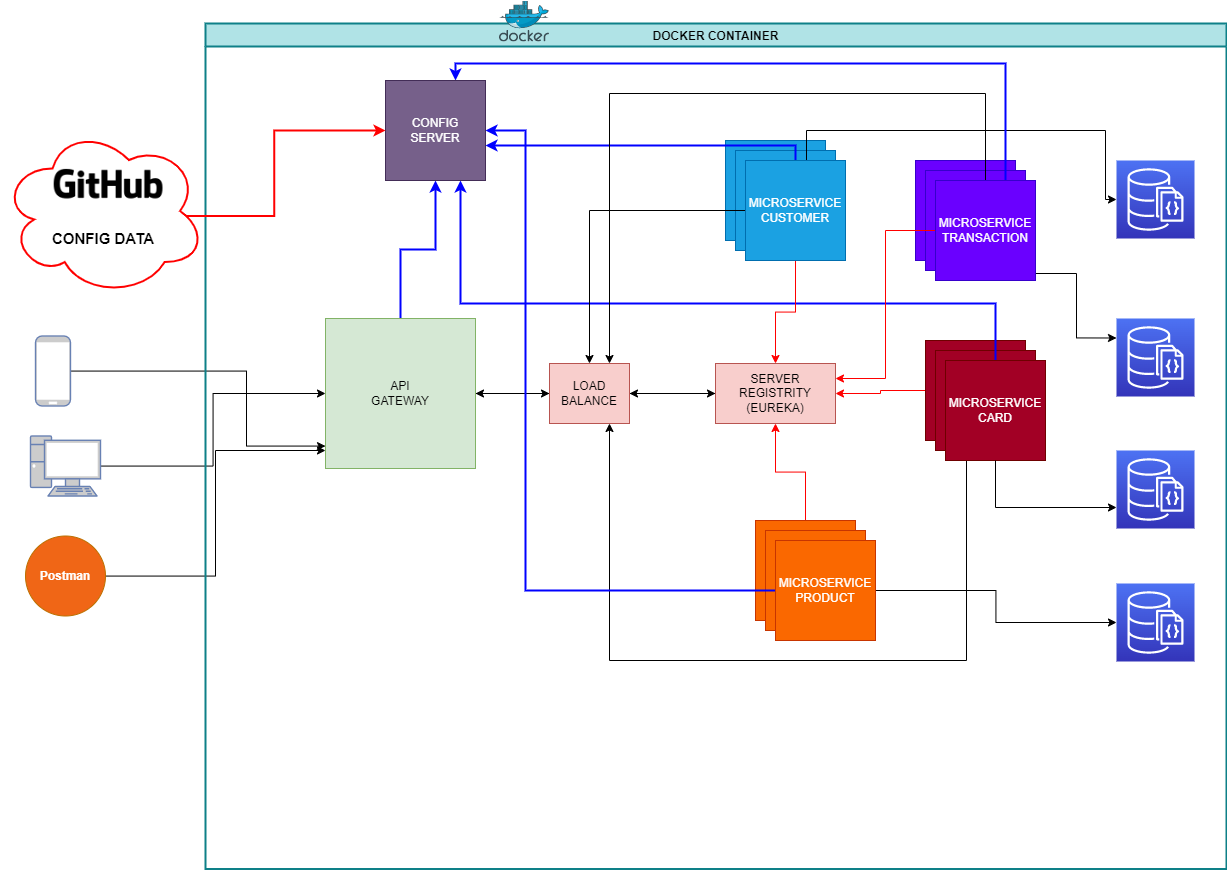

The diagram above was exported from draw.io. Its source (the exported page's mxGraphModel, read from the mxfile embedded in the PNG):
<mxGraphModel dx="1240" dy="1484" grid="1" gridSize="10" guides="1" tooltips="1" connect="1" arrows="1" fold="1" page="1" pageScale="1" pageWidth="1169" pageHeight="827" math="0" shadow="0">
  <root>
    <mxCell id="0" />
    <mxCell id="1" parent="0" />
    <mxCell id="qEze8nx4j6IlFKt4JNKZ-1" style="edgeStyle=orthogonalEdgeStyle;rounded=0;orthogonalLoop=1;jettySize=auto;html=1;" parent="1" source="qEze8nx4j6IlFKt4JNKZ-2" target="qEze8nx4j6IlFKt4JNKZ-10" edge="1">
      <mxGeometry relative="1" as="geometry" />
    </mxCell>
    <mxCell id="qEze8nx4j6IlFKt4JNKZ-2" value="" style="fontColor=#0066CC;verticalAlign=top;verticalLabelPosition=bottom;labelPosition=center;align=center;html=1;outlineConnect=0;fillColor=#CCCCCC;strokeColor=#6881B3;gradientColor=none;gradientDirection=north;strokeWidth=2;shape=mxgraph.networks.pc;" parent="1" vertex="1">
      <mxGeometry x="74" y="352.5" width="70" height="60" as="geometry" />
    </mxCell>
    <mxCell id="qEze8nx4j6IlFKt4JNKZ-3" style="edgeStyle=orthogonalEdgeStyle;rounded=0;orthogonalLoop=1;jettySize=auto;html=1;" parent="1" source="qEze8nx4j6IlFKt4JNKZ-4" target="qEze8nx4j6IlFKt4JNKZ-10" edge="1">
      <mxGeometry relative="1" as="geometry">
        <Array as="points">
          <mxPoint x="290" y="287.5" />
          <mxPoint x="290" y="362.5" />
        </Array>
      </mxGeometry>
    </mxCell>
    <mxCell id="qEze8nx4j6IlFKt4JNKZ-4" value="" style="fontColor=#0066CC;verticalAlign=top;verticalLabelPosition=bottom;labelPosition=center;align=center;html=1;outlineConnect=0;fillColor=#CCCCCC;strokeColor=#6881B3;gradientColor=none;gradientDirection=north;strokeWidth=2;shape=mxgraph.networks.mobile;" parent="1" vertex="1">
      <mxGeometry x="79" y="252.5" width="35" height="70" as="geometry" />
    </mxCell>
    <mxCell id="qEze8nx4j6IlFKt4JNKZ-5" style="edgeStyle=orthogonalEdgeStyle;rounded=0;orthogonalLoop=1;jettySize=auto;html=1;entryX=0;entryY=0.88;entryDx=0;entryDy=0;entryPerimeter=0;" parent="1" source="qEze8nx4j6IlFKt4JNKZ-6" target="qEze8nx4j6IlFKt4JNKZ-10" edge="1">
      <mxGeometry relative="1" as="geometry" />
    </mxCell>
    <mxCell id="qEze8nx4j6IlFKt4JNKZ-6" value="&lt;font color=&quot;#ffffff&quot;&gt;&lt;b&gt;Postman&lt;/b&gt;&lt;/font&gt;" style="ellipse;whiteSpace=wrap;html=1;aspect=fixed;fillColor=#F06616;fontColor=#000000;strokeColor=#BD7000;" parent="1" vertex="1">
      <mxGeometry x="69" y="452.5" width="80" height="80" as="geometry" />
    </mxCell>
    <mxCell id="qEze8nx4j6IlFKt4JNKZ-7" value="DOCKER CONTAINER" style="swimlane;strokeColor=#0e8088;strokeWidth=2;fillColor=#b0e3e6;" parent="1" vertex="1">
      <mxGeometry x="249" y="-60" width="1021" height="845.5" as="geometry" />
    </mxCell>
    <mxCell id="qEze8nx4j6IlFKt4JNKZ-8" style="edgeStyle=orthogonalEdgeStyle;rounded=0;orthogonalLoop=1;jettySize=auto;html=1;exitX=1;exitY=0.5;exitDx=0;exitDy=0;entryX=0;entryY=0.5;entryDx=0;entryDy=0;" parent="qEze8nx4j6IlFKt4JNKZ-7" source="qEze8nx4j6IlFKt4JNKZ-10" target="qEze8nx4j6IlFKt4JNKZ-13" edge="1">
      <mxGeometry relative="1" as="geometry" />
    </mxCell>
    <mxCell id="qEze8nx4j6IlFKt4JNKZ-9" style="edgeStyle=orthogonalEdgeStyle;rounded=0;orthogonalLoop=1;jettySize=auto;html=1;entryX=0.5;entryY=1;entryDx=0;entryDy=0;strokeColor=#0000FF;strokeWidth=2;" parent="qEze8nx4j6IlFKt4JNKZ-7" source="qEze8nx4j6IlFKt4JNKZ-10" target="qEze8nx4j6IlFKt4JNKZ-39" edge="1">
      <mxGeometry relative="1" as="geometry" />
    </mxCell>
    <mxCell id="qEze8nx4j6IlFKt4JNKZ-10" value="API&lt;br&gt;GATEWAY" style="whiteSpace=wrap;html=1;aspect=fixed;fillColor=#d5e8d4;strokeColor=#82b366;" parent="qEze8nx4j6IlFKt4JNKZ-7" vertex="1">
      <mxGeometry x="120" y="295" width="150" height="150" as="geometry" />
    </mxCell>
    <mxCell id="qEze8nx4j6IlFKt4JNKZ-11" style="edgeStyle=orthogonalEdgeStyle;rounded=0;orthogonalLoop=1;jettySize=auto;html=1;entryX=1;entryY=0.5;entryDx=0;entryDy=0;" parent="qEze8nx4j6IlFKt4JNKZ-7" source="qEze8nx4j6IlFKt4JNKZ-13" target="qEze8nx4j6IlFKt4JNKZ-10" edge="1">
      <mxGeometry relative="1" as="geometry" />
    </mxCell>
    <mxCell id="qEze8nx4j6IlFKt4JNKZ-12" style="edgeStyle=orthogonalEdgeStyle;rounded=0;orthogonalLoop=1;jettySize=auto;html=1;entryX=0;entryY=0.5;entryDx=0;entryDy=0;" parent="qEze8nx4j6IlFKt4JNKZ-7" source="qEze8nx4j6IlFKt4JNKZ-13" target="qEze8nx4j6IlFKt4JNKZ-15" edge="1">
      <mxGeometry relative="1" as="geometry" />
    </mxCell>
    <mxCell id="qEze8nx4j6IlFKt4JNKZ-13" value="LOAD BALANCE" style="rounded=0;whiteSpace=wrap;html=1;fillColor=#f8cecc;strokeColor=#b85450;" parent="qEze8nx4j6IlFKt4JNKZ-7" vertex="1">
      <mxGeometry x="344" y="340" width="80" height="60" as="geometry" />
    </mxCell>
    <mxCell id="qEze8nx4j6IlFKt4JNKZ-14" style="edgeStyle=orthogonalEdgeStyle;rounded=0;orthogonalLoop=1;jettySize=auto;html=1;" parent="qEze8nx4j6IlFKt4JNKZ-7" source="qEze8nx4j6IlFKt4JNKZ-15" target="qEze8nx4j6IlFKt4JNKZ-13" edge="1">
      <mxGeometry relative="1" as="geometry" />
    </mxCell>
    <mxCell id="qEze8nx4j6IlFKt4JNKZ-15" value="SERVER REGISTRITY&lt;br&gt;(EUREKA)" style="rounded=0;whiteSpace=wrap;html=1;fillColor=#f8cecc;strokeColor=#b85450;" parent="qEze8nx4j6IlFKt4JNKZ-7" vertex="1">
      <mxGeometry x="510" y="340" width="120" height="60" as="geometry" />
    </mxCell>
    <mxCell id="qEze8nx4j6IlFKt4JNKZ-16" value="" style="edgeStyle=orthogonalEdgeStyle;rounded=0;orthogonalLoop=1;jettySize=auto;html=1;strokeColor=#FF0000;" parent="qEze8nx4j6IlFKt4JNKZ-7" source="qEze8nx4j6IlFKt4JNKZ-17" target="qEze8nx4j6IlFKt4JNKZ-15" edge="1">
      <mxGeometry relative="1" as="geometry" />
    </mxCell>
    <mxCell id="qEze8nx4j6IlFKt4JNKZ-17" value="" style="whiteSpace=wrap;html=1;aspect=fixed;fillColor=#a20025;fontColor=#ffffff;strokeColor=#6F0000;" parent="qEze8nx4j6IlFKt4JNKZ-7" vertex="1">
      <mxGeometry x="720" y="317" width="100" height="100" as="geometry" />
    </mxCell>
    <mxCell id="qEze8nx4j6IlFKt4JNKZ-18" value="" style="whiteSpace=wrap;html=1;aspect=fixed;fillColor=#a20025;fontColor=#ffffff;strokeColor=#6F0000;" parent="qEze8nx4j6IlFKt4JNKZ-7" vertex="1">
      <mxGeometry x="730" y="327" width="100" height="100" as="geometry" />
    </mxCell>
    <mxCell id="qEze8nx4j6IlFKt4JNKZ-19" style="edgeStyle=orthogonalEdgeStyle;rounded=0;orthogonalLoop=1;jettySize=auto;html=1;entryX=0.75;entryY=1;entryDx=0;entryDy=0;" parent="qEze8nx4j6IlFKt4JNKZ-7" source="qEze8nx4j6IlFKt4JNKZ-21" target="qEze8nx4j6IlFKt4JNKZ-13" edge="1">
      <mxGeometry relative="1" as="geometry">
        <Array as="points">
          <mxPoint x="761" y="637" />
          <mxPoint x="404" y="637" />
        </Array>
      </mxGeometry>
    </mxCell>
    <mxCell id="qEze8nx4j6IlFKt4JNKZ-20" style="edgeStyle=orthogonalEdgeStyle;rounded=0;orthogonalLoop=1;jettySize=auto;html=1;entryX=0.75;entryY=1;entryDx=0;entryDy=0;strokeColor=#0000FF;strokeWidth=2;" parent="qEze8nx4j6IlFKt4JNKZ-7" source="qEze8nx4j6IlFKt4JNKZ-21" target="qEze8nx4j6IlFKt4JNKZ-39" edge="1">
      <mxGeometry relative="1" as="geometry">
        <Array as="points">
          <mxPoint x="790" y="280" />
          <mxPoint x="255" y="280" />
        </Array>
      </mxGeometry>
    </mxCell>
    <mxCell id="qEze8nx4j6IlFKt4JNKZ-21" value="MICROSERVICE&lt;br&gt;CARD" style="whiteSpace=wrap;html=1;aspect=fixed;fillColor=#a20025;fontColor=#ffffff;strokeColor=#6F0000;" parent="qEze8nx4j6IlFKt4JNKZ-7" vertex="1">
      <mxGeometry x="740" y="337" width="100" height="100" as="geometry" />
    </mxCell>
    <mxCell id="qEze8nx4j6IlFKt4JNKZ-22" value="" style="edgeStyle=orthogonalEdgeStyle;rounded=0;orthogonalLoop=1;jettySize=auto;html=1;strokeColor=#FF0000;" parent="qEze8nx4j6IlFKt4JNKZ-7" source="qEze8nx4j6IlFKt4JNKZ-23" target="qEze8nx4j6IlFKt4JNKZ-15" edge="1">
      <mxGeometry relative="1" as="geometry" />
    </mxCell>
    <mxCell id="qEze8nx4j6IlFKt4JNKZ-23" value="" style="whiteSpace=wrap;html=1;aspect=fixed;fillColor=#fa6800;fontColor=#000000;strokeColor=#C73500;" parent="qEze8nx4j6IlFKt4JNKZ-7" vertex="1">
      <mxGeometry x="550" y="497" width="100" height="100" as="geometry" />
    </mxCell>
    <mxCell id="qEze8nx4j6IlFKt4JNKZ-24" value="" style="whiteSpace=wrap;html=1;aspect=fixed;fillColor=#fa6800;fontColor=#000000;strokeColor=#C73500;" parent="qEze8nx4j6IlFKt4JNKZ-7" vertex="1">
      <mxGeometry x="560" y="507" width="100" height="100" as="geometry" />
    </mxCell>
    <mxCell id="qEze8nx4j6IlFKt4JNKZ-25" style="edgeStyle=orthogonalEdgeStyle;rounded=0;orthogonalLoop=1;jettySize=auto;html=1;strokeColor=#0000FF;strokeWidth=2;" parent="qEze8nx4j6IlFKt4JNKZ-7" source="qEze8nx4j6IlFKt4JNKZ-26" target="qEze8nx4j6IlFKt4JNKZ-39" edge="1">
      <mxGeometry relative="1" as="geometry">
        <Array as="points">
          <mxPoint x="320" y="567" />
          <mxPoint x="320" y="107" />
        </Array>
      </mxGeometry>
    </mxCell>
    <mxCell id="siFFuWTTBtVj7Uo8I8h--6" style="edgeStyle=orthogonalEdgeStyle;rounded=0;orthogonalLoop=1;jettySize=auto;html=1;" edge="1" parent="qEze8nx4j6IlFKt4JNKZ-7" source="qEze8nx4j6IlFKt4JNKZ-26" target="siFFuWTTBtVj7Uo8I8h--1">
      <mxGeometry relative="1" as="geometry" />
    </mxCell>
    <mxCell id="qEze8nx4j6IlFKt4JNKZ-26" value="&lt;font color=&quot;#ffffff&quot;&gt;MICROSERVICE&lt;br&gt;PRODUCT&lt;br&gt;&lt;/font&gt;" style="whiteSpace=wrap;html=1;aspect=fixed;fillColor=#fa6800;fontColor=#000000;strokeColor=#C73500;" parent="qEze8nx4j6IlFKt4JNKZ-7" vertex="1">
      <mxGeometry x="570" y="517" width="100" height="100" as="geometry" />
    </mxCell>
    <mxCell id="qEze8nx4j6IlFKt4JNKZ-27" value="" style="whiteSpace=wrap;html=1;aspect=fixed;fillColor=#1ba1e2;fontColor=#ffffff;strokeColor=#006EAF;" parent="qEze8nx4j6IlFKt4JNKZ-7" vertex="1">
      <mxGeometry x="520" y="117" width="100" height="100" as="geometry" />
    </mxCell>
    <mxCell id="qEze8nx4j6IlFKt4JNKZ-28" value="" style="whiteSpace=wrap;html=1;aspect=fixed;fillColor=#1ba1e2;fontColor=#ffffff;strokeColor=#006EAF;" parent="qEze8nx4j6IlFKt4JNKZ-7" vertex="1">
      <mxGeometry x="530" y="127" width="100" height="100" as="geometry" />
    </mxCell>
    <mxCell id="qEze8nx4j6IlFKt4JNKZ-29" value="" style="edgeStyle=orthogonalEdgeStyle;rounded=0;orthogonalLoop=1;jettySize=auto;html=1;strokeColor=#FF0000;" parent="qEze8nx4j6IlFKt4JNKZ-7" source="qEze8nx4j6IlFKt4JNKZ-32" target="qEze8nx4j6IlFKt4JNKZ-15" edge="1">
      <mxGeometry relative="1" as="geometry" />
    </mxCell>
    <mxCell id="qEze8nx4j6IlFKt4JNKZ-30" style="edgeStyle=orthogonalEdgeStyle;rounded=0;orthogonalLoop=1;jettySize=auto;html=1;entryX=0.5;entryY=0;entryDx=0;entryDy=0;" parent="qEze8nx4j6IlFKt4JNKZ-7" source="qEze8nx4j6IlFKt4JNKZ-32" target="qEze8nx4j6IlFKt4JNKZ-13" edge="1">
      <mxGeometry relative="1" as="geometry" />
    </mxCell>
    <mxCell id="qEze8nx4j6IlFKt4JNKZ-31" style="edgeStyle=orthogonalEdgeStyle;rounded=0;orthogonalLoop=1;jettySize=auto;html=1;strokeColor=#0000FF;strokeWidth=2;" parent="qEze8nx4j6IlFKt4JNKZ-7" source="qEze8nx4j6IlFKt4JNKZ-32" target="qEze8nx4j6IlFKt4JNKZ-39" edge="1">
      <mxGeometry relative="1" as="geometry">
        <mxPoint x="310" y="122" as="targetPoint" />
        <Array as="points">
          <mxPoint x="590" y="122" />
        </Array>
      </mxGeometry>
    </mxCell>
    <mxCell id="siFFuWTTBtVj7Uo8I8h--10" style="edgeStyle=orthogonalEdgeStyle;rounded=0;orthogonalLoop=1;jettySize=auto;html=1;entryX=0;entryY=0.5;entryDx=0;entryDy=0;entryPerimeter=0;" edge="1" parent="qEze8nx4j6IlFKt4JNKZ-7" source="qEze8nx4j6IlFKt4JNKZ-32" target="siFFuWTTBtVj7Uo8I8h--5">
      <mxGeometry relative="1" as="geometry">
        <Array as="points">
          <mxPoint x="601" y="107" />
          <mxPoint x="900" y="107" />
          <mxPoint x="900" y="176" />
        </Array>
      </mxGeometry>
    </mxCell>
    <mxCell id="qEze8nx4j6IlFKt4JNKZ-32" value="MICROSERVICE&lt;br&gt;CUSTOMER" style="whiteSpace=wrap;html=1;aspect=fixed;fillColor=#1ba1e2;fontColor=#ffffff;strokeColor=#006EAF;" parent="qEze8nx4j6IlFKt4JNKZ-7" vertex="1">
      <mxGeometry x="540" y="137" width="100" height="100" as="geometry" />
    </mxCell>
    <mxCell id="qEze8nx4j6IlFKt4JNKZ-33" value="" style="whiteSpace=wrap;html=1;aspect=fixed;fillColor=#6a00ff;fontColor=#ffffff;strokeColor=#3700CC;" parent="qEze8nx4j6IlFKt4JNKZ-7" vertex="1">
      <mxGeometry x="710" y="137" width="100" height="100" as="geometry" />
    </mxCell>
    <mxCell id="qEze8nx4j6IlFKt4JNKZ-34" value="" style="whiteSpace=wrap;html=1;aspect=fixed;fillColor=#6a00ff;fontColor=#ffffff;strokeColor=#3700CC;" parent="qEze8nx4j6IlFKt4JNKZ-7" vertex="1">
      <mxGeometry x="720" y="147" width="100" height="100" as="geometry" />
    </mxCell>
    <mxCell id="qEze8nx4j6IlFKt4JNKZ-35" style="edgeStyle=orthogonalEdgeStyle;rounded=0;orthogonalLoop=1;jettySize=auto;html=1;entryX=1;entryY=0.25;entryDx=0;entryDy=0;strokeColor=#FF0000;" parent="qEze8nx4j6IlFKt4JNKZ-7" source="qEze8nx4j6IlFKt4JNKZ-38" target="qEze8nx4j6IlFKt4JNKZ-15" edge="1">
      <mxGeometry relative="1" as="geometry" />
    </mxCell>
    <mxCell id="qEze8nx4j6IlFKt4JNKZ-36" style="edgeStyle=orthogonalEdgeStyle;rounded=0;orthogonalLoop=1;jettySize=auto;html=1;entryX=0.75;entryY=0;entryDx=0;entryDy=0;" parent="qEze8nx4j6IlFKt4JNKZ-7" source="qEze8nx4j6IlFKt4JNKZ-38" target="qEze8nx4j6IlFKt4JNKZ-13" edge="1">
      <mxGeometry relative="1" as="geometry">
        <Array as="points">
          <mxPoint x="780" y="70" />
          <mxPoint x="404" y="70" />
        </Array>
      </mxGeometry>
    </mxCell>
    <mxCell id="qEze8nx4j6IlFKt4JNKZ-37" style="edgeStyle=orthogonalEdgeStyle;rounded=0;orthogonalLoop=1;jettySize=auto;html=1;strokeColor=#0000FF;strokeWidth=2;" parent="qEze8nx4j6IlFKt4JNKZ-7" source="qEze8nx4j6IlFKt4JNKZ-38" target="qEze8nx4j6IlFKt4JNKZ-39" edge="1">
      <mxGeometry relative="1" as="geometry">
        <mxPoint x="280" y="40" as="targetPoint" />
        <Array as="points">
          <mxPoint x="800" y="40" />
          <mxPoint x="250" y="40" />
        </Array>
      </mxGeometry>
    </mxCell>
    <mxCell id="siFFuWTTBtVj7Uo8I8h--9" style="edgeStyle=orthogonalEdgeStyle;rounded=0;orthogonalLoop=1;jettySize=auto;html=1;entryX=0;entryY=0.25;entryDx=0;entryDy=0;entryPerimeter=0;" edge="1" parent="qEze8nx4j6IlFKt4JNKZ-7" source="qEze8nx4j6IlFKt4JNKZ-38" target="siFFuWTTBtVj7Uo8I8h--4">
      <mxGeometry relative="1" as="geometry">
        <Array as="points">
          <mxPoint x="871" y="250" />
          <mxPoint x="871" y="314" />
        </Array>
      </mxGeometry>
    </mxCell>
    <mxCell id="qEze8nx4j6IlFKt4JNKZ-38" value="MICROSERVICE&lt;br&gt;TRANSACTION" style="whiteSpace=wrap;html=1;aspect=fixed;fillColor=#6a00ff;fontColor=#ffffff;strokeColor=#3700CC;" parent="qEze8nx4j6IlFKt4JNKZ-7" vertex="1">
      <mxGeometry x="730" y="157" width="100" height="100" as="geometry" />
    </mxCell>
    <mxCell id="qEze8nx4j6IlFKt4JNKZ-39" value="CONFIG&lt;br&gt;SERVER" style="whiteSpace=wrap;html=1;aspect=fixed;fillColor=#76608a;strokeColor=#432D57;fontColor=#ffffff;" parent="qEze8nx4j6IlFKt4JNKZ-7" vertex="1">
      <mxGeometry x="180" y="57" width="100" height="100" as="geometry" />
    </mxCell>
    <mxCell id="qEze8nx4j6IlFKt4JNKZ-40" value="" style="sketch=0;aspect=fixed;html=1;points=[];align=center;image;fontSize=12;image=img/lib/mscae/Docker.svg;strokeColor=#FF0000;strokeWidth=2;" parent="qEze8nx4j6IlFKt4JNKZ-7" vertex="1">
      <mxGeometry x="294" y="-22.5" width="50" height="41" as="geometry" />
    </mxCell>
    <mxCell id="siFFuWTTBtVj7Uo8I8h--1" value="" style="sketch=0;points=[[0,0,0],[0.25,0,0],[0.5,0,0],[0.75,0,0],[1,0,0],[0,1,0],[0.25,1,0],[0.5,1,0],[0.75,1,0],[1,1,0],[0,0.25,0],[0,0.5,0],[0,0.75,0],[1,0.25,0],[1,0.5,0],[1,0.75,0]];outlineConnect=0;fontColor=#232F3E;gradientColor=#4D72F3;gradientDirection=north;fillColor=#3334B9;strokeColor=#ffffff;dashed=0;verticalLabelPosition=bottom;verticalAlign=top;align=center;html=1;fontSize=12;fontStyle=0;aspect=fixed;shape=mxgraph.aws4.resourceIcon;resIcon=mxgraph.aws4.documentdb_with_mongodb_compatibility;" vertex="1" parent="qEze8nx4j6IlFKt4JNKZ-7">
      <mxGeometry x="911" y="560" width="78" height="78" as="geometry" />
    </mxCell>
    <mxCell id="siFFuWTTBtVj7Uo8I8h--5" value="" style="sketch=0;points=[[0,0,0],[0.25,0,0],[0.5,0,0],[0.75,0,0],[1,0,0],[0,1,0],[0.25,1,0],[0.5,1,0],[0.75,1,0],[1,1,0],[0,0.25,0],[0,0.5,0],[0,0.75,0],[1,0.25,0],[1,0.5,0],[1,0.75,0]];outlineConnect=0;fontColor=#232F3E;gradientColor=#4D72F3;gradientDirection=north;fillColor=#3334B9;strokeColor=#ffffff;dashed=0;verticalLabelPosition=bottom;verticalAlign=top;align=center;html=1;fontSize=12;fontStyle=0;aspect=fixed;shape=mxgraph.aws4.resourceIcon;resIcon=mxgraph.aws4.documentdb_with_mongodb_compatibility;" vertex="1" parent="qEze8nx4j6IlFKt4JNKZ-7">
      <mxGeometry x="911" y="137" width="78" height="78" as="geometry" />
    </mxCell>
    <mxCell id="siFFuWTTBtVj7Uo8I8h--4" value="" style="sketch=0;points=[[0,0,0],[0.25,0,0],[0.5,0,0],[0.75,0,0],[1,0,0],[0,1,0],[0.25,1,0],[0.5,1,0],[0.75,1,0],[1,1,0],[0,0.25,0],[0,0.5,0],[0,0.75,0],[1,0.25,0],[1,0.5,0],[1,0.75,0]];outlineConnect=0;fontColor=#232F3E;gradientColor=#4D72F3;gradientDirection=north;fillColor=#3334B9;strokeColor=#ffffff;dashed=0;verticalLabelPosition=bottom;verticalAlign=top;align=center;html=1;fontSize=12;fontStyle=0;aspect=fixed;shape=mxgraph.aws4.resourceIcon;resIcon=mxgraph.aws4.documentdb_with_mongodb_compatibility;" vertex="1" parent="qEze8nx4j6IlFKt4JNKZ-7">
      <mxGeometry x="911" y="295" width="78" height="78" as="geometry" />
    </mxCell>
    <mxCell id="siFFuWTTBtVj7Uo8I8h--3" value="" style="sketch=0;points=[[0,0,0],[0.25,0,0],[0.5,0,0],[0.75,0,0],[1,0,0],[0,1,0],[0.25,1,0],[0.5,1,0],[0.75,1,0],[1,1,0],[0,0.25,0],[0,0.5,0],[0,0.75,0],[1,0.25,0],[1,0.5,0],[1,0.75,0]];outlineConnect=0;fontColor=#232F3E;gradientColor=#4D72F3;gradientDirection=north;fillColor=#3334B9;strokeColor=#ffffff;dashed=0;verticalLabelPosition=bottom;verticalAlign=top;align=center;html=1;fontSize=12;fontStyle=0;aspect=fixed;shape=mxgraph.aws4.resourceIcon;resIcon=mxgraph.aws4.documentdb_with_mongodb_compatibility;" vertex="1" parent="qEze8nx4j6IlFKt4JNKZ-7">
      <mxGeometry x="911" y="427" width="78" height="78" as="geometry" />
    </mxCell>
    <mxCell id="siFFuWTTBtVj7Uo8I8h--7" style="edgeStyle=orthogonalEdgeStyle;rounded=0;orthogonalLoop=1;jettySize=auto;html=1;" edge="1" parent="qEze8nx4j6IlFKt4JNKZ-7" source="qEze8nx4j6IlFKt4JNKZ-21" target="siFFuWTTBtVj7Uo8I8h--3">
      <mxGeometry relative="1" as="geometry">
        <Array as="points">
          <mxPoint x="790" y="484" />
        </Array>
      </mxGeometry>
    </mxCell>
    <mxCell id="qEze8nx4j6IlFKt4JNKZ-42" style="edgeStyle=orthogonalEdgeStyle;rounded=0;orthogonalLoop=1;jettySize=auto;html=1;fontSize=15;strokeColor=#FF0000;strokeWidth=2;exitX=1;exitY=0.75;exitDx=0;exitDy=0;" parent="1" source="qEze8nx4j6IlFKt4JNKZ-45" target="qEze8nx4j6IlFKt4JNKZ-39" edge="1">
      <mxGeometry relative="1" as="geometry">
        <mxPoint x="233" y="117.50000000000011" as="sourcePoint" />
      </mxGeometry>
    </mxCell>
    <mxCell id="qEze8nx4j6IlFKt4JNKZ-43" value="" style="group" parent="1" vertex="1" connectable="0">
      <mxGeometry x="45" y="42.5" width="204" height="170" as="geometry" />
    </mxCell>
    <mxCell id="qEze8nx4j6IlFKt4JNKZ-44" value="&lt;font style=&quot;font-size: 15px&quot;&gt;&lt;b&gt;&lt;br&gt;&lt;br&gt;&lt;br&gt;CONFIG DATA&lt;/b&gt;&lt;/font&gt;" style="ellipse;shape=cloud;whiteSpace=wrap;html=1;strokeWidth=2;strokeColor=#FF0000;" parent="qEze8nx4j6IlFKt4JNKZ-43" vertex="1">
      <mxGeometry width="204" height="170" as="geometry" />
    </mxCell>
    <mxCell id="qEze8nx4j6IlFKt4JNKZ-45" value="" style="shape=image;html=1;verticalAlign=top;verticalLabelPosition=bottom;labelBackgroundColor=#ffffff;imageAspect=0;aspect=fixed;image=https://cdn0.iconfinder.com/data/icons/octicons/2857/logo-github-128.png" parent="qEze8nx4j6IlFKt4JNKZ-43" vertex="1">
      <mxGeometry x="52.699999999999996" y="8.5" width="108.8" height="108.8" as="geometry" />
    </mxCell>
  </root>
</mxGraphModel>